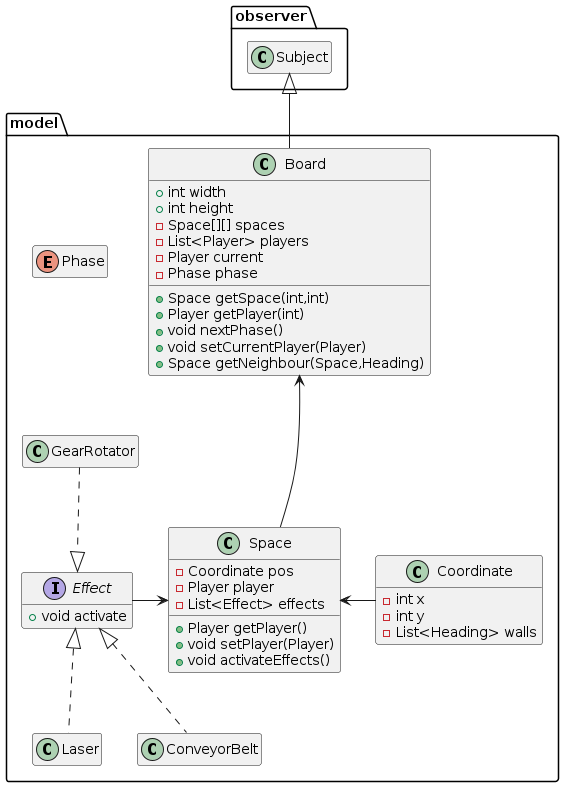

The diagram above was rendered by PlantUML. Its source (embedded in the PNG):
@startuml
hide empty members

package model {
	interface Effect {
		+ void activate
	}
	class Coordinate {
		- int x
		- int y
		- List<Heading> walls
	}

	class Board {
	+ int width
	+ int height
	- Space[][] spaces
	- List<Player> players
	- Player current
	- Phase phase
	+ Space getSpace(int,int)
	+ Player getPlayer(int)
	+ void nextPhase()
	+ void setCurrentPlayer(Player)
	+ Space getNeighbour(Space,Heading)
	}

	class Space {
	- Coordinate pos
	- Player player
	- List<Effect> effects
	+ Player getPlayer()
	+ void setPlayer(Player)
	+ void activateEffects()
	}
	
	class Laser{
	}
	class ConveyorBelt{
	}
	class GearRotator{
	}

	enum Phase {
		
	}
}
class model.Dummy{

}
hide model.Dummy 

Board <-down[hidden]- model.Dummy
model.Dummy <-down[hidden]- Space
Space <-right- Coordinate
Space <-left- Effect

Effect <|.. Laser 
Effect <|.up. GearRotator 
Effect <|.. ConveyorBelt 
Board <-- Space 
observer.Subject <|-- Board

@enduml